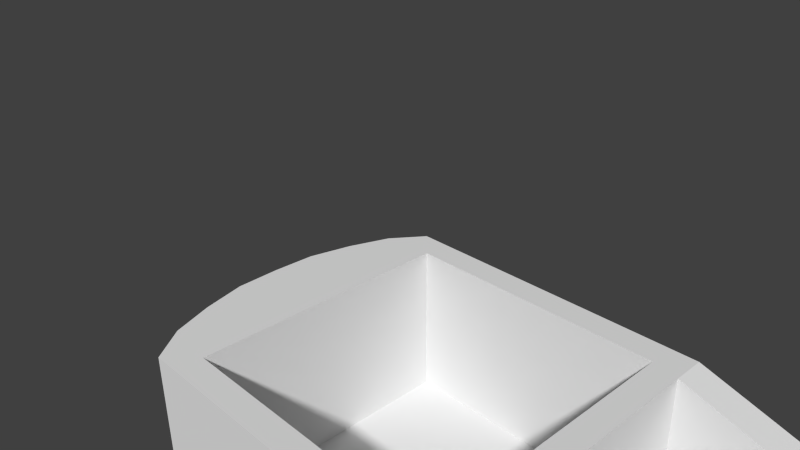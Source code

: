 # Source: weight.blend  (saved by Blender 2.76.0; exported with 4.5.12 LTS)
import bpy
from mathutils import Matrix  # noqa: F401  (used for matrix-valued properties, if any)

bpy.ops.wm.read_factory_settings(use_empty=True)
scene = bpy.context.scene
scene.name = 'Scene'

# ---- collections
col_collection_1 = bpy.data.collections.new('Collection 1'); scene.collection.children.link(col_collection_1)

# ---- world
world_world = bpy.data.worlds.new('World'); scene.world = world_world
world_world.color = (0.05088, 0.05088, 0.05088)
world_world.use_sun_shadow = False
world_world.sun_shadow_jitter_overblur = 0.0
world_world.cycles.sampling_method = 'MANUAL'
world_world.cycles.sample_map_resolution = 256

# ---- cameras
cam_camera = bpy.data.cameras.new('Camera')
cam_camera.clip_end = 100.0
cam_camera.lens = 35.0
cam_camera.sensor_width = 32.0
cam_camera.sensor_height = 18.0
cam_camera.ortho_scale = 7.314
cam_camera.dof.focus_distance = 0.0
cam_camera.dof.aperture_fstop = 128.0

# ---- meshes
me_cube_001 = bpy.data.meshes.new('Cube.001')
me_cube_001.from_pydata([(-0.8312, 0.6606, -0.7841), (0.8312, 0.6606, -0.7841), (-0.9079, 0.9426, -1.024), (-1.0, 1.0, 1.0), (-0.8312, 0.6606, 1.0), (0.8312, 0.6606, 1.0), (1.0, 0.9426, -1.024), (1.0, 1.0, 1.0), (1.0, 0.7947, 1.0), (-0.8312, 0.8312, 1.0), (0.8312, 0.8312, 1.0), (-1.026, 0.7947, -1.17), (1.0, 0.7947, -1.17), (-0.8312, 0.8312, -0.7841), (0.8312, 0.8312, -0.7841), (-1.156, 0.7947, 1.0), (-1.33, 0.0, 1.0), (-1.196, 0.0, -1.177), (1.0, 0.0, 1.0), (1.0, 0.0, -1.177), (-0.8312, 0.0, 1.0), (0.8312, 0.0, 1.0), (-0.8312, 0.0, -0.7841), (0.8312, 0.0, -0.7841), (-1.321, 0.2704, 1.0), (-0.8312, 0.2704, 1.0), (-1.178, 0.2704, -1.177), (1.0, 0.2704, 1.0), (-0.8312, 0.2704, -0.7841), (0.8312, 0.2704, 1.0), (1.0, 0.2704, -1.177), (0.8312, 0.2704, -0.7841), (-1.0, 1.0, -0.436), (1.0, 1.0, -0.436), (-1.156, 0.7947, -0.436), (1.0, 0.7947, -0.436), (1.0, 0.0, -0.436), (-1.33, 0.0, -0.436), (1.0, 0.2704, -0.436), (-1.321, 0.2704, -0.436), (-0.8312, 0.6606, -0.436), (0.8312, 0.6606, -0.436), (-0.8312, 0.8312, -0.436), (0.8312, 0.8312, -0.436), (0.8312, 0.0, -0.436), (-0.8312, 0.0, -0.436), (-0.8312, 0.2704, -0.436), (0.8312, 0.2704, -0.436), (-1.0, 1.0, -0.7841), (1.0, 1.0, -0.7841), (-1.156, 0.7947, -0.7841), (1.0, 0.7947, -0.7841), (1.0, 0.0, -0.7841), (-1.33, 0.0, -0.7841), (1.0, 0.2704, -0.7841), (-1.321, 0.2704, -0.7841), (3.949, 0.9857, 0.2366), (4.093, 0.7405, 0.2366), (3.946, 0.9857, -0.7841), (3.955, 0.9283, -1.024), (3.996, 0.7947, -1.17), (4.093, 0.7405, -0.7841), (4.083, 0.2704, -1.177), (4.213, 0.0, -0.7841), (4.091, 0.0, -1.177), (4.213, 0.2704, -0.7841), (3.949, 0.9857, -0.436), (4.093, 0.7405, -0.436), (4.111, 0.9408, 0.2366), (4.242, 0.7943, 0.2366), (4.111, 0.9408, -0.7841), (4.093, 0.8991, -1.022), (4.184, 0.7947, -1.057), (4.242, 0.7947, -0.7841), (4.313, 0.2704, -1.123), (4.372, 0.0, -0.7841), (4.313, -4.548e-09, -1.123), (4.372, 0.2704, -0.7841), (4.111, 0.9408, -0.436), (4.213, 0.2704, 0.2366), (4.372, 0.2704, 0.2366), (4.213, 0.0, 0.2366), (4.372, 0.0, 0.2366), (4.372, 0.2704, -0.4296), (4.213, 0.0, -0.4296), (4.372, 0.0, -0.4296), (4.213, 0.2704, -0.4296), (4.242, 0.7947, -0.4296), (1.656, 0.2704, -0.7841), (2.219, 0.2704, -0.7841), (1.656, 0.9426, -1.024), (2.218, 0.9381, -1.024), (2.218, 0.9955, -0.7841), (1.656, 1.0, -0.7841), (1.656, 0.0, -1.177), (2.218, 0.0, -1.177), (2.218, 0.2704, -1.177), (1.656, 0.2704, -1.177), (2.219, 0.7947, -0.7841), (1.656, 0.7947, -0.7841), (2.219, 0.0, -0.7841), (1.656, 0.0, -0.7841), (2.218, 0.9955, 0.4128), (1.656, 1.0, 0.6284), (1.656, 1.0, -0.436), (2.218, 0.9955, -0.436), (1.656, 0.7947, -1.17), (2.218, 0.7947, -1.17), (2.219, 0.7947, -0.436), (1.656, 0.7947, -0.436), (1.656, 0.7947, 0.6284), (2.219, 0.7947, 0.4178), (-1.252, 0.5412, 1.0), (-0.8312, 0.472, 1.0), (-0.8312, 0.472, -0.7841), (1.0, 0.5412, -1.174), (-1.128, 0.5412, -1.174), (1.0, 0.5412, 1.0), (0.8312, 0.472, 1.0), (0.8312, 0.472, -0.7841), (-1.252, 0.5412, -0.436), (1.0, 0.5412, -0.436), (-0.8312, 0.472, -0.436), (0.8312, 0.472, -0.436), (1.0, 0.5412, -0.7841), (-1.252, 0.5412, -0.7841), (4.067, 0.5412, -1.174), (4.175, 0.5412, -0.7841), (4.275, 0.5412, -1.106), (4.175, 0.5412, -0.4329), (4.333, 0.5412, -0.7841), (4.175, 0.5412, 0.2366), (4.333, 0.5412, -0.4296), (4.333, 0.541, 0.2366), (2.218, 0.5412, -1.174), (1.656, 0.5412, -1.174), (2.219, 0.5412, -0.7841), (1.656, 0.5412, -0.7841), (3.726, 0.0, -0.7841), (3.738, 0.2704, -0.7841), (3.796, 0.5412, -0.7841), (3.863, 0.7947, -0.7841), (3.863, 0.7947, -0.436), (3.863, 0.7947, 0.2461), (3.998, 0.7941, -0.436), (3.998, 0.7941, 0.2392), (3.943, 0.2704, -0.7841), (3.998, 0.7941, -0.7841), (3.958, 0.5412, -0.7841), (3.929, 0.0, -0.7841), (3.088, 0.7947, -0.7841), (2.786, 0.7947, -1.17), (2.784, 0.9329, -1.024), (2.784, 0.9903, -0.7841), (2.789, 0.0, -1.177), (2.789, 0.2704, -1.177), (3.088, 0.7947, -0.436), (2.784, 0.9903, -0.436), (2.784, 0.9903, 0.2516), (2.788, 0.5412, -1.174), (3.016, 0.0, -0.7841), (3.022, 0.2704, -0.7841), (3.053, 0.5412, -0.7841), (2.78, 0.7947, 0.2573), (3.949, 0.9864, 0.6492), (4.094, 0.7413, 0.4954), (4.112, 0.9416, 0.6492), (4.242, 0.795, 0.6492), (4.214, 0.2712, 0.4954), (4.372, 0.2712, 0.6492), (4.214, 0.0007419, 0.4954), (4.372, 0.0007419, 0.6492), (4.175, 0.542, 0.4954), (4.334, 0.5418, 0.6492), (3.864, 0.7955, 0.5049), (3.999, 0.7949, 0.498), (2.784, 0.991, 0.6633), (2.78, 0.7955, 0.516), (4.057, 0.7089, 0.6165), (4.129, 0.2712, 0.8211), (4.129, 0.0007419, 0.8211), (4.091, 0.542, 0.8211), (3.864, 0.7479, 0.6867), (3.999, 0.7482, 0.6839), (2.78, 0.7467, 0.6903), (3.864, 0.533, 0.8571), (3.999, 0.5324, 0.8544), (2.78, 0.533, 0.8613), (3.864, 0.2598, 0.8645), (3.999, 0.2592, 0.8619), (2.78, 0.2598, 0.8688), (3.864, -7.659e-06, 0.8669), (3.999, 1.529e-05, 0.8643), (2.78, -7.629e-06, 0.8712), (3.949, 0.8297, 0.9431), (4.112, 0.8116, 0.9388), (4.23, 0.7539, 0.8607), (4.275, 0.2712, 0.9666), (4.275, 0.0007419, 0.9666), (4.258, 0.5579, 0.9167), (2.784, 0.8331, 0.9486), (3.949, 0.5667, 1.024), (4.112, 0.5554, 1.024), (2.784, 0.5679, 1.024), (3.949, 0.2543, 1.073), (4.112, 0.2516, 1.073), (2.784, 0.2545, 1.075), (3.949, 0.0008309, 1.071), (4.112, -0.001948, 1.071), (2.784, 0.001117, 1.073)], [], [(50, 48, 2, 11), (48, 49, 6, 2), (116, 11, 12, 115), (11, 2, 6, 12), (125, 50, 11, 116), (7, 3, 9, 10), (8, 7, 10, 5), (1, 14, 13, 0), (119, 1, 0, 114), (43, 42, 13, 14), (41, 43, 14, 1), (117, 8, 5, 118), (42, 40, 0, 13), (24, 16, 20, 25), (3, 15, 4, 9), (7, 8, 110, 103), (151, 152, 59, 60), (112, 24, 25, 113), (123, 41, 1, 119), (18, 27, 29, 21), (23, 31, 28, 22), (53, 55, 26, 17), (17, 26, 30, 19), (35, 121, 124, 51), (34, 50, 125, 120), (21, 29, 47, 44), (73, 87, 132, 130), (32, 48, 50, 34), (70, 78, 87, 73), (15, 3, 32, 34), (3, 7, 33, 32), (112, 15, 34, 120), (27, 18, 36, 38), (117, 27, 38, 121), (16, 24, 39, 37), (38, 36, 44, 47), (113, 25, 46, 122), (25, 20, 45, 46), (9, 4, 40, 42), (5, 10, 43, 41), (10, 9, 42, 43), (118, 5, 41, 123), (54, 124, 121, 38), (123, 119, 31, 47), (54, 52, 101, 88), (153, 157, 66, 58), (115, 12, 106, 135), (86, 84, 81, 79), (66, 56, 68, 78), (85, 83, 80, 82), (60, 59, 71, 72), (6, 49, 93, 90), (8, 35, 109, 110), (33, 7, 103, 104), (35, 51, 99, 109), (19, 30, 97, 94), (159, 151, 60, 126), (77, 75, 76, 74), (130, 77, 74, 128), (66, 78, 70, 58), (129, 86, 79, 131), (71, 70, 73, 72), (126, 60, 72, 128), (156, 150, 141, 142), (64, 62, 74, 76), (59, 58, 70, 71), (131, 79, 168, 172), (157, 158, 56, 66), (152, 153, 58, 59), (163, 156, 142, 143), (154, 155, 62, 64), (12, 6, 90, 106), (161, 160, 138, 139), (124, 54, 88, 137), (57, 131, 172, 165), (68, 56, 164, 166), (142, 141, 147, 144), (77, 130, 132, 83), (65, 86, 129, 127), (63, 84, 86, 65), (61, 127, 129, 67), (69, 87, 78, 68), (132, 87, 69, 133), (98, 108, 109, 99), (134, 96, 97, 135), (111, 102, 103, 110), (33, 104, 93, 49), (108, 111, 110, 109), (91, 107, 106, 90), (96, 95, 94, 97), (92, 91, 90, 93), (136, 98, 99, 137), (100, 89, 88, 101), (102, 105, 104, 103), (162, 161, 139, 140), (150, 162, 140, 141), (89, 136, 137, 88), (107, 134, 135, 106), (83, 132, 133, 80), (77, 83, 85, 75), (105, 92, 93, 104), (158, 163, 177, 176), (51, 124, 137, 99), (62, 126, 128, 74), (67, 129, 131, 57), (73, 130, 128, 72), (155, 159, 126, 62), (33, 49, 48, 32), (39, 120, 125, 55), (30, 115, 135, 97), (122, 46, 28, 114), (46, 45, 22, 28), (29, 118, 123, 47), (4, 113, 122, 40), (8, 117, 121, 35), (24, 112, 120, 39), (15, 112, 113, 4), (27, 117, 118, 29), (31, 119, 114, 28), (54, 38, 47, 31), (55, 125, 116, 26), (26, 116, 115, 30), (144, 147, 61, 67), (140, 139, 146, 148), (141, 140, 148, 147), (139, 138, 149, 146), (143, 142, 144, 145), (147, 148, 127, 61), (56, 158, 176, 164), (122, 114, 0, 40), (146, 149, 63, 65), (148, 146, 65, 127), (145, 144, 67, 57), (143, 145, 175, 174), (39, 55, 53, 37), (52, 54, 31, 23), (96, 134, 159, 155), (98, 136, 162, 150), (136, 89, 161, 162), (89, 100, 160, 161), (95, 96, 155, 154), (111, 108, 156, 163), (91, 92, 153, 152), (105, 102, 158, 157), (102, 111, 163, 158), (108, 98, 150, 156), (134, 107, 151, 159), (92, 105, 157, 153), (107, 91, 152, 151), (79, 81, 170, 168), (69, 68, 166, 167), (82, 80, 169, 171), (145, 57, 165, 175), (133, 69, 167, 173), (80, 133, 173, 169), (163, 143, 174, 177), (177, 174, 182, 184), (172, 168, 179, 181), (165, 172, 181, 178), (168, 170, 180, 179), (174, 175, 183, 182), (175, 165, 178, 183), (182, 183, 186, 185), (184, 182, 185, 187), (185, 186, 189, 188), (187, 185, 188, 190), (188, 189, 192, 191), (190, 188, 191, 193), (181, 186, 183, 178), (179, 189, 186, 181), (180, 192, 189, 179), (164, 176, 200, 194), (167, 166, 195, 196), (169, 173, 199, 197), (173, 167, 196, 199), (171, 169, 197, 198), (166, 164, 194, 195), (194, 200, 203, 201), (195, 194, 201, 202), (201, 203, 206, 204), (202, 201, 204, 205), (204, 206, 209, 207), (205, 204, 207, 208), (195, 202, 199, 196), (197, 205, 208, 198), (199, 202, 205, 197), (176, 177, 184, 200), (187, 203, 200, 184), (190, 206, 203, 187), (193, 209, 206, 190)])
me_cube_001.use_remesh_preserve_volume = False
me_cube_001.use_remesh_preserve_attributes = False
me_cube_001.use_mirror_vertex_groups = False
me_cube_001.update()

# ---- objects
ob_cube = bpy.data.objects.new('Cube', me_cube_001)
ob_camera = bpy.data.objects.new('Camera', cam_camera)

# ---- transforms, parenting, visibility, modifiers, constraints
ob_cube.location = (0.0, 0.0, 0.0)
ob_cube.scale = (2.2, 2.2, 1.25)
ob_cube.lineart.crease_threshold = 0.0
_m = ob_cube.modifiers.new('Mirror', 'MIRROR')
_m.use_axis = (False, True, False)
ob_camera.location = (5.896, -5.885, 7.129)
ob_camera.rotation_euler = (1.109, 0.01082, 0.8149)
ob_camera.lock_rotations_4d = False
ob_camera.empty_display_type = 'ARROWS'
ob_camera.color = (0.0, 0.0, 0.0, 0.0)
ob_camera.display_type = 'WIRE'
ob_camera.lineart.crease_threshold = 0.0

# ---- collection membership
col_collection_1.objects.link(ob_cube)
col_collection_1.objects.link(ob_camera)

# ---- scene / render settings (as saved in the file)
scene.camera = ob_camera
scene.frame_start = 1; scene.frame_end = 250; scene.frame_set(1)
scene.render.engine = 'BLENDER_EEVEE_NEXT'
scene.render.resolution_percentage = 50
scene.render.dither_intensity = 0.0
scene.cycles.use_denoising = False
scene.cycles.samples = 10
scene.cycles.sampling_pattern = 'TABULATED_SOBOL'
scene.cycles.light_sampling_threshold = 0.0
scene.cycles.use_adaptive_sampling = False
scene.cycles.use_light_tree = False
scene.cycles.blur_glossy = 0.0
scene.cycles.pixel_filter_type = 'GAUSSIAN'
scene.cycles.sample_clamp_indirect = 0.0
scene.view_settings.view_transform = 'Standard'
bpy.context.view_layer.update()

# ---- added for rendering (the .blend has no usable light): sun
light_auto_sun = bpy.data.lights.new('AutoSun', 'SUN')
light_auto_sun.energy = 3.0
light_auto_sun.angle = 0.0523599
ob_auto_sun = bpy.data.objects.new('AutoSun', light_auto_sun)
scene.collection.objects.link(ob_auto_sun)
ob_auto_sun.rotation_euler = (0.872665, 0.174533, 0.523599)
bpy.context.view_layer.update()
